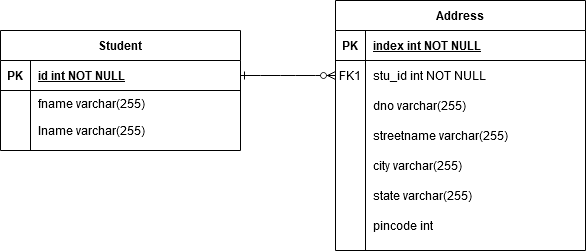

The diagram above was exported from draw.io. Its source (the exported page's mxGraphModel, read from the mxfile embedded in the PNG):
<mxGraphModel dx="1027" dy="566" grid="1" gridSize="10" guides="1" tooltips="1" connect="1" arrows="1" fold="1" page="1" pageScale="1" pageWidth="850" pageHeight="1100" math="0" shadow="0" extFonts="Permanent Marker^https://fonts.googleapis.com/css?family=Permanent+Marker">
  <root>
    <mxCell id="0" />
    <mxCell id="1" parent="0" />
    <mxCell id="C-vyLk0tnHw3VtMMgP7b-1" value="" style="edgeStyle=entityRelationEdgeStyle;endArrow=ERzeroToMany;startArrow=ERone;endFill=1;startFill=0;" parent="1" source="C-vyLk0tnHw3VtMMgP7b-24" target="C-vyLk0tnHw3VtMMgP7b-6" edge="1">
      <mxGeometry width="100" height="100" relative="1" as="geometry">
        <mxPoint x="340" y="720" as="sourcePoint" />
        <mxPoint x="440" y="620" as="targetPoint" />
      </mxGeometry>
    </mxCell>
    <mxCell id="C-vyLk0tnHw3VtMMgP7b-2" value="Address" style="shape=table;startSize=30;container=1;collapsible=1;childLayout=tableLayout;fixedRows=1;rowLines=0;fontStyle=1;align=center;resizeLast=1;" parent="1" vertex="1">
      <mxGeometry x="455" y="90" width="250" height="250" as="geometry" />
    </mxCell>
    <mxCell id="C-vyLk0tnHw3VtMMgP7b-3" value="" style="shape=partialRectangle;collapsible=0;dropTarget=0;pointerEvents=0;fillColor=none;points=[[0,0.5],[1,0.5]];portConstraint=eastwest;top=0;left=0;right=0;bottom=1;" parent="C-vyLk0tnHw3VtMMgP7b-2" vertex="1">
      <mxGeometry y="30" width="250" height="30" as="geometry" />
    </mxCell>
    <mxCell id="C-vyLk0tnHw3VtMMgP7b-4" value="PK" style="shape=partialRectangle;overflow=hidden;connectable=0;fillColor=none;top=0;left=0;bottom=0;right=0;fontStyle=1;" parent="C-vyLk0tnHw3VtMMgP7b-3" vertex="1">
      <mxGeometry width="30" height="30" as="geometry" />
    </mxCell>
    <mxCell id="C-vyLk0tnHw3VtMMgP7b-5" value="index int NOT NULL" style="shape=partialRectangle;overflow=hidden;connectable=0;fillColor=none;top=0;left=0;bottom=0;right=0;align=left;spacingLeft=6;fontStyle=5;" parent="C-vyLk0tnHw3VtMMgP7b-3" vertex="1">
      <mxGeometry x="30" width="220" height="30" as="geometry" />
    </mxCell>
    <mxCell id="C-vyLk0tnHw3VtMMgP7b-6" value="" style="shape=partialRectangle;collapsible=0;dropTarget=0;pointerEvents=0;fillColor=none;points=[[0,0.5],[1,0.5]];portConstraint=eastwest;top=0;left=0;right=0;bottom=0;" parent="C-vyLk0tnHw3VtMMgP7b-2" vertex="1">
      <mxGeometry y="60" width="250" height="30" as="geometry" />
    </mxCell>
    <mxCell id="C-vyLk0tnHw3VtMMgP7b-7" value="FK1" style="shape=partialRectangle;overflow=hidden;connectable=0;fillColor=none;top=0;left=0;bottom=0;right=0;" parent="C-vyLk0tnHw3VtMMgP7b-6" vertex="1">
      <mxGeometry width="30" height="30" as="geometry" />
    </mxCell>
    <mxCell id="C-vyLk0tnHw3VtMMgP7b-8" value="stu_id int NOT NULL" style="shape=partialRectangle;overflow=hidden;connectable=0;fillColor=none;top=0;left=0;bottom=0;right=0;align=left;spacingLeft=6;" parent="C-vyLk0tnHw3VtMMgP7b-6" vertex="1">
      <mxGeometry x="30" width="220" height="30" as="geometry" />
    </mxCell>
    <mxCell id="C-vyLk0tnHw3VtMMgP7b-9" value="" style="shape=partialRectangle;collapsible=0;dropTarget=0;pointerEvents=0;fillColor=none;points=[[0,0.5],[1,0.5]];portConstraint=eastwest;top=0;left=0;right=0;bottom=0;" parent="C-vyLk0tnHw3VtMMgP7b-2" vertex="1">
      <mxGeometry y="90" width="250" height="30" as="geometry" />
    </mxCell>
    <mxCell id="C-vyLk0tnHw3VtMMgP7b-10" value="" style="shape=partialRectangle;overflow=hidden;connectable=0;fillColor=none;top=0;left=0;bottom=0;right=0;" parent="C-vyLk0tnHw3VtMMgP7b-9" vertex="1">
      <mxGeometry width="30" height="30" as="geometry" />
    </mxCell>
    <mxCell id="C-vyLk0tnHw3VtMMgP7b-11" value="dno varchar(255)" style="shape=partialRectangle;overflow=hidden;connectable=0;fillColor=none;top=0;left=0;bottom=0;right=0;align=left;spacingLeft=6;" parent="C-vyLk0tnHw3VtMMgP7b-9" vertex="1">
      <mxGeometry x="30" width="220" height="30" as="geometry" />
    </mxCell>
    <mxCell id="C-vyLk0tnHw3VtMMgP7b-23" value="Student" style="shape=table;startSize=30;container=1;collapsible=1;childLayout=tableLayout;fixedRows=1;rowLines=0;fontStyle=1;align=center;resizeLast=1;" parent="1" vertex="1">
      <mxGeometry x="120" y="120" width="240" height="120" as="geometry" />
    </mxCell>
    <mxCell id="C-vyLk0tnHw3VtMMgP7b-24" value="" style="shape=partialRectangle;collapsible=0;dropTarget=0;pointerEvents=0;fillColor=none;points=[[0,0.5],[1,0.5]];portConstraint=eastwest;top=0;left=0;right=0;bottom=1;" parent="C-vyLk0tnHw3VtMMgP7b-23" vertex="1">
      <mxGeometry y="30" width="240" height="30" as="geometry" />
    </mxCell>
    <mxCell id="C-vyLk0tnHw3VtMMgP7b-25" value="PK" style="shape=partialRectangle;overflow=hidden;connectable=0;fillColor=none;top=0;left=0;bottom=0;right=0;fontStyle=1;" parent="C-vyLk0tnHw3VtMMgP7b-24" vertex="1">
      <mxGeometry width="30" height="30" as="geometry" />
    </mxCell>
    <mxCell id="C-vyLk0tnHw3VtMMgP7b-26" value="id int NOT NULL" style="shape=partialRectangle;overflow=hidden;connectable=0;fillColor=none;top=0;left=0;bottom=0;right=0;align=left;spacingLeft=6;fontStyle=5;" parent="C-vyLk0tnHw3VtMMgP7b-24" vertex="1">
      <mxGeometry x="30" width="210" height="30" as="geometry" />
    </mxCell>
    <mxCell id="C-vyLk0tnHw3VtMMgP7b-27" value="" style="shape=partialRectangle;collapsible=0;dropTarget=0;pointerEvents=0;fillColor=none;points=[[0,0.5],[1,0.5]];portConstraint=eastwest;top=0;left=0;right=0;bottom=0;" parent="C-vyLk0tnHw3VtMMgP7b-23" vertex="1">
      <mxGeometry y="60" width="240" height="40" as="geometry" />
    </mxCell>
    <mxCell id="C-vyLk0tnHw3VtMMgP7b-28" value="" style="shape=partialRectangle;overflow=hidden;connectable=0;fillColor=none;top=0;left=0;bottom=0;right=0;" parent="C-vyLk0tnHw3VtMMgP7b-27" vertex="1">
      <mxGeometry width="30" height="40" as="geometry" />
    </mxCell>
    <mxCell id="C-vyLk0tnHw3VtMMgP7b-29" value="fname varchar(255)&#10;" style="shape=partialRectangle;overflow=hidden;connectable=0;fillColor=none;top=0;left=0;bottom=0;right=0;align=left;spacingLeft=6;" parent="C-vyLk0tnHw3VtMMgP7b-27" vertex="1">
      <mxGeometry x="30" width="210" height="40" as="geometry" />
    </mxCell>
    <mxCell id="cqyj0cQ3kRN4YuBDemJu-1" value="streetname varchar(255)" style="shape=partialRectangle;overflow=hidden;connectable=0;fillColor=none;top=0;left=0;bottom=0;right=0;align=left;spacingLeft=6;" vertex="1" parent="1">
      <mxGeometry x="485" y="210" width="220" height="30" as="geometry" />
    </mxCell>
    <mxCell id="cqyj0cQ3kRN4YuBDemJu-2" value="" style="shape=partialRectangle;collapsible=0;dropTarget=0;pointerEvents=0;fillColor=none;points=[[0,0.5],[1,0.5]];portConstraint=eastwest;top=0;left=0;right=0;bottom=0;" vertex="1" parent="1">
      <mxGeometry x="120" y="200" width="240" height="40" as="geometry" />
    </mxCell>
    <mxCell id="cqyj0cQ3kRN4YuBDemJu-3" value="" style="shape=partialRectangle;overflow=hidden;connectable=0;fillColor=none;top=0;left=0;bottom=0;right=0;" vertex="1" parent="cqyj0cQ3kRN4YuBDemJu-2">
      <mxGeometry width="30" height="40" as="geometry" />
    </mxCell>
    <mxCell id="cqyj0cQ3kRN4YuBDemJu-4" value="lname varchar(255)" style="shape=partialRectangle;overflow=hidden;connectable=0;fillColor=none;top=0;left=0;bottom=0;right=0;align=left;spacingLeft=6;" vertex="1" parent="cqyj0cQ3kRN4YuBDemJu-2">
      <mxGeometry x="30" width="210" height="40" as="geometry" />
    </mxCell>
    <mxCell id="cqyj0cQ3kRN4YuBDemJu-8" value="city varchar(255)" style="shape=partialRectangle;overflow=hidden;connectable=0;fillColor=none;top=0;left=0;bottom=0;right=0;align=left;spacingLeft=6;" vertex="1" parent="1">
      <mxGeometry x="485" y="240" width="220" height="30" as="geometry" />
    </mxCell>
    <mxCell id="cqyj0cQ3kRN4YuBDemJu-9" value="state varchar(255)" style="shape=partialRectangle;overflow=hidden;connectable=0;fillColor=none;top=0;left=0;bottom=0;right=0;align=left;spacingLeft=6;" vertex="1" parent="1">
      <mxGeometry x="485" y="270" width="220" height="30" as="geometry" />
    </mxCell>
    <mxCell id="cqyj0cQ3kRN4YuBDemJu-10" value="pincode int" style="shape=partialRectangle;overflow=hidden;connectable=0;fillColor=none;top=0;left=0;bottom=0;right=0;align=left;spacingLeft=6;" vertex="1" parent="1">
      <mxGeometry x="485" y="300" width="220" height="30" as="geometry" />
    </mxCell>
  </root>
</mxGraphModel>